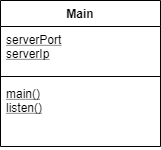

The diagram above was exported from draw.io. Its source (the exported page's mxGraphModel, read from the mxfile embedded in the PNG):
<mxGraphModel dx="1086" dy="806" grid="1" gridSize="18" guides="1" tooltips="1" connect="1" arrows="1" fold="1" page="1" pageScale="1" pageWidth="1100" pageHeight="850" math="0" shadow="0">
  <root>
    <mxCell id="0" />
    <mxCell id="1" parent="0" />
    <mxCell id="ykjl0T7enzOhp8rv_wfz-2" value="Main" style="swimlane;fontStyle=1;align=center;verticalAlign=top;childLayout=stackLayout;horizontal=1;startSize=26;horizontalStack=0;resizeParent=1;resizeParentMax=0;resizeLast=0;collapsible=1;marginBottom=0;" parent="1" vertex="1">
      <mxGeometry x="198" y="180" width="160" height="146" as="geometry" />
    </mxCell>
    <mxCell id="ykjl0T7enzOhp8rv_wfz-3" value="serverPort&#10;serverIp" style="text;strokeColor=none;fillColor=none;align=left;verticalAlign=top;spacingLeft=4;spacingRight=4;overflow=hidden;rotatable=0;points=[[0,0.5],[1,0.5]];portConstraint=eastwest;fontStyle=4" parent="ykjl0T7enzOhp8rv_wfz-2" vertex="1">
      <mxGeometry y="26" width="160" height="46" as="geometry" />
    </mxCell>
    <mxCell id="ykjl0T7enzOhp8rv_wfz-4" value="" style="line;strokeWidth=1;fillColor=none;align=left;verticalAlign=middle;spacingTop=-1;spacingLeft=3;spacingRight=3;rotatable=0;labelPosition=right;points=[];portConstraint=eastwest;" parent="ykjl0T7enzOhp8rv_wfz-2" vertex="1">
      <mxGeometry y="72" width="160" height="8" as="geometry" />
    </mxCell>
    <mxCell id="ykjl0T7enzOhp8rv_wfz-5" value="main()&#10;listen()&#10;" style="text;strokeColor=none;fillColor=none;align=left;verticalAlign=top;spacingLeft=4;spacingRight=4;overflow=hidden;rotatable=0;points=[[0,0.5],[1,0.5]];portConstraint=eastwest;fontStyle=4" parent="ykjl0T7enzOhp8rv_wfz-2" vertex="1">
      <mxGeometry y="80" width="160" height="66" as="geometry" />
    </mxCell>
  </root>
</mxGraphModel>